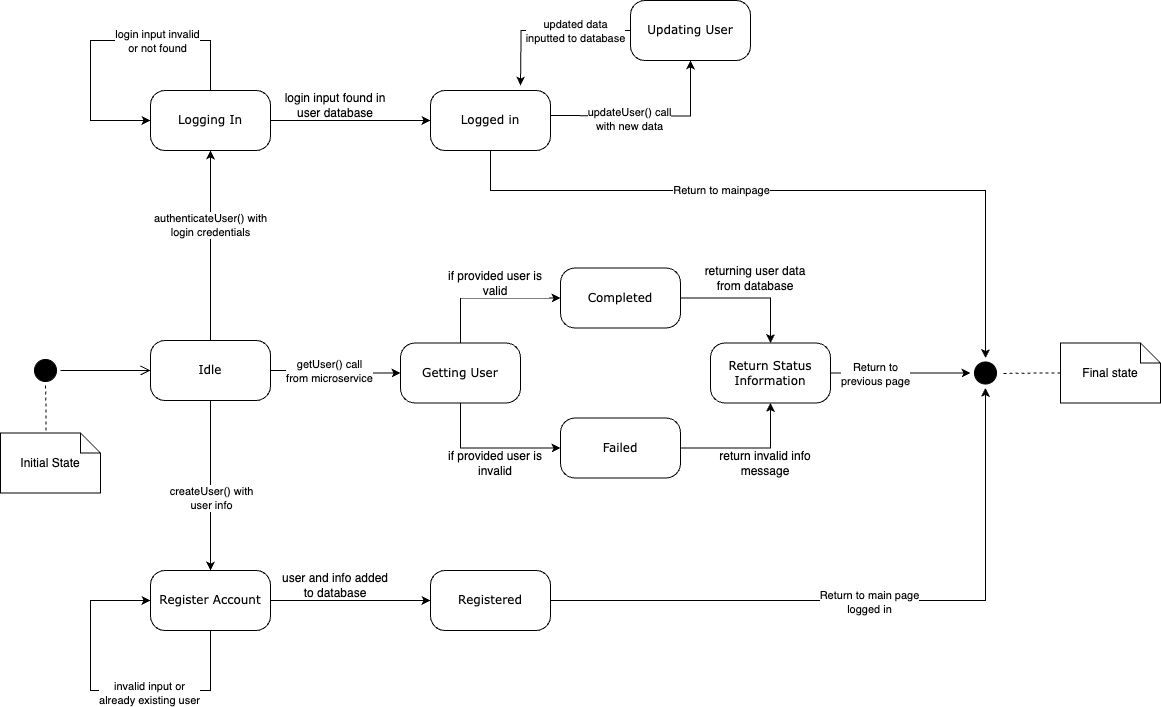

The diagram above was exported from draw.io. Its source (the exported page's mxGraphModel, read from the mxfile embedded in the PNG):
<mxGraphModel dx="1380" dy="1446" grid="1" gridSize="10" guides="1" tooltips="1" connect="1" arrows="1" fold="1" page="1" pageScale="1" pageWidth="850" pageHeight="1100" background="#ffffff" math="0" shadow="0">
  <root>
    <mxCell id="0" />
    <mxCell id="1" parent="0" />
    <mxCell id="382b91b5511bd0f7-1" value="" style="ellipse;html=1;shape=startState;fillColor=#000000;strokeColor=#000000;rounded=1;shadow=0;comic=0;labelBackgroundColor=default;fontFamily=Verdana;fontSize=12;fontColor=#000000;align=center;direction=south;" parent="1" vertex="1">
      <mxGeometry x="100" y="365" width="30" height="30" as="geometry" />
    </mxCell>
    <mxCell id="CYnR1oLNgdCgqRhuc-AB-43" style="edgeStyle=orthogonalEdgeStyle;rounded=0;orthogonalLoop=1;jettySize=auto;html=1;entryX=0.5;entryY=1;entryDx=0;entryDy=0;labelBackgroundColor=default;" parent="1" source="382b91b5511bd0f7-6" target="suF0fqJygNtOdNFqm4lb-1" edge="1">
      <mxGeometry relative="1" as="geometry" />
    </mxCell>
    <mxCell id="CYnR1oLNgdCgqRhuc-AB-44" value="authenticateUser() with&lt;br style=&quot;border-color: var(--border-color);&quot;&gt;&lt;span style=&quot;border-color: var(--border-color);&quot;&gt;login credentials&lt;/span&gt;" style="edgeLabel;html=1;align=center;verticalAlign=middle;resizable=0;points=[];labelBackgroundColor=default;" parent="CYnR1oLNgdCgqRhuc-AB-43" vertex="1" connectable="0">
      <mxGeometry x="0.2275" y="1" relative="1" as="geometry">
        <mxPoint as="offset" />
      </mxGeometry>
    </mxCell>
    <mxCell id="CYnR1oLNgdCgqRhuc-AB-58" style="edgeStyle=orthogonalEdgeStyle;rounded=0;orthogonalLoop=1;jettySize=auto;html=1;entryX=0.5;entryY=0;entryDx=0;entryDy=0;labelBackgroundColor=default;" parent="1" source="382b91b5511bd0f7-6" target="suF0fqJygNtOdNFqm4lb-2" edge="1">
      <mxGeometry relative="1" as="geometry" />
    </mxCell>
    <mxCell id="CYnR1oLNgdCgqRhuc-AB-59" value="createUser() with&lt;br&gt;user info" style="edgeLabel;html=1;align=center;verticalAlign=middle;resizable=0;points=[];labelBackgroundColor=default;" parent="CYnR1oLNgdCgqRhuc-AB-58" vertex="1" connectable="0">
      <mxGeometry x="-0.042" y="1" relative="1" as="geometry">
        <mxPoint x="-1" y="15" as="offset" />
      </mxGeometry>
    </mxCell>
    <mxCell id="CYnR1oLNgdCgqRhuc-AB-69" style="edgeStyle=orthogonalEdgeStyle;rounded=0;orthogonalLoop=1;jettySize=auto;html=1;entryX=0;entryY=0.5;entryDx=0;entryDy=0;labelBackgroundColor=default;" parent="1" source="382b91b5511bd0f7-6" target="1yd7jxlWz1D6BYrCICQQ-5" edge="1">
      <mxGeometry relative="1" as="geometry" />
    </mxCell>
    <mxCell id="CYnR1oLNgdCgqRhuc-AB-70" value="getUser() call &lt;br&gt;from microservice" style="edgeLabel;html=1;align=center;verticalAlign=middle;resizable=0;points=[];labelBackgroundColor=default;" parent="CYnR1oLNgdCgqRhuc-AB-69" vertex="1" connectable="0">
      <mxGeometry x="-0.1109" y="1" relative="1" as="geometry">
        <mxPoint y="1" as="offset" />
      </mxGeometry>
    </mxCell>
    <mxCell id="382b91b5511bd0f7-6" value="Idle" style="rounded=1;whiteSpace=wrap;html=1;arcSize=24;shadow=0;comic=0;labelBackgroundColor=default;fontFamily=Verdana;fontSize=12;align=center;" parent="1" vertex="1">
      <mxGeometry x="220" y="350" width="120" height="60" as="geometry" />
    </mxCell>
    <mxCell id="2a3bc250acf0617d-9" style="edgeStyle=orthogonalEdgeStyle;html=1;labelBackgroundColor=default;endArrow=open;endSize=8;strokeColor=#000000;fontFamily=Verdana;fontSize=12;align=left;" parent="1" source="382b91b5511bd0f7-1" target="382b91b5511bd0f7-6" edge="1">
      <mxGeometry relative="1" as="geometry" />
    </mxCell>
    <mxCell id="CYnR1oLNgdCgqRhuc-AB-8" style="edgeStyle=orthogonalEdgeStyle;rounded=0;orthogonalLoop=1;jettySize=auto;html=1;entryX=0;entryY=0.5;entryDx=0;entryDy=0;labelBackgroundColor=default;" parent="1" source="1yd7jxlWz1D6BYrCICQQ-5" target="CYnR1oLNgdCgqRhuc-AB-5" edge="1">
      <mxGeometry relative="1" as="geometry">
        <Array as="points">
          <mxPoint x="530" y="457.5" />
        </Array>
      </mxGeometry>
    </mxCell>
    <mxCell id="CYnR1oLNgdCgqRhuc-AB-12" style="edgeStyle=orthogonalEdgeStyle;rounded=0;orthogonalLoop=1;jettySize=auto;html=1;entryX=0;entryY=0.5;entryDx=0;entryDy=0;labelBackgroundColor=default;" parent="1" source="1yd7jxlWz1D6BYrCICQQ-5" target="CYnR1oLNgdCgqRhuc-AB-6" edge="1">
      <mxGeometry relative="1" as="geometry">
        <Array as="points">
          <mxPoint x="530" y="307.5" />
        </Array>
      </mxGeometry>
    </mxCell>
    <mxCell id="1yd7jxlWz1D6BYrCICQQ-5" value="Getting User" style="rounded=1;whiteSpace=wrap;html=1;arcSize=24;shadow=0;comic=0;labelBackgroundColor=default;fontFamily=Verdana;fontSize=12;align=center;" parent="1" vertex="1">
      <mxGeometry x="470" y="352.5" width="120" height="60" as="geometry" />
    </mxCell>
    <mxCell id="CYnR1oLNgdCgqRhuc-AB-22" style="edgeStyle=orthogonalEdgeStyle;rounded=0;orthogonalLoop=1;jettySize=auto;html=1;entryX=0;entryY=0.5;entryDx=0;entryDy=0;labelBackgroundColor=default;" parent="1" source="suF0fqJygNtOdNFqm4lb-1" target="CYnR1oLNgdCgqRhuc-AB-16" edge="1">
      <mxGeometry relative="1" as="geometry">
        <Array as="points">
          <mxPoint x="390" y="130" />
          <mxPoint x="390" y="130" />
        </Array>
      </mxGeometry>
    </mxCell>
    <mxCell id="suF0fqJygNtOdNFqm4lb-1" value="Logging In" style="rounded=1;whiteSpace=wrap;html=1;arcSize=24;shadow=0;comic=0;labelBackgroundColor=default;fontFamily=Verdana;fontSize=12;align=center;" parent="1" vertex="1">
      <mxGeometry x="220" y="100" width="120" height="60" as="geometry" />
    </mxCell>
    <mxCell id="suF0fqJygNtOdNFqm4lb-2" value="Register Account" style="rounded=1;whiteSpace=wrap;html=1;arcSize=24;shadow=0;comic=0;labelBackgroundColor=default;fontFamily=Verdana;fontSize=12;align=center;" parent="1" vertex="1">
      <mxGeometry x="220" y="580" width="120" height="60" as="geometry" />
    </mxCell>
    <mxCell id="suF0fqJygNtOdNFqm4lb-9" value="" style="ellipse;html=1;shape=startState;fillColor=#000000;strokeColor=#000000;rounded=1;shadow=0;comic=0;labelBackgroundColor=default;fontFamily=Verdana;fontSize=12;fontColor=#000000;align=center;direction=south;" parent="1" vertex="1">
      <mxGeometry x="1040" y="367.5" width="30" height="30" as="geometry" />
    </mxCell>
    <mxCell id="CYnR1oLNgdCgqRhuc-AB-2" value="returning user data from database" style="text;html=1;strokeColor=none;fillColor=none;align=center;verticalAlign=middle;whiteSpace=wrap;rounded=0;labelBackgroundColor=default;" parent="1" vertex="1">
      <mxGeometry x="770" y="272.5" width="110" height="30" as="geometry" />
    </mxCell>
    <mxCell id="CYnR1oLNgdCgqRhuc-AB-11" style="edgeStyle=orthogonalEdgeStyle;rounded=0;orthogonalLoop=1;jettySize=auto;html=1;entryX=0.5;entryY=1;entryDx=0;entryDy=0;labelBackgroundColor=default;" parent="1" source="CYnR1oLNgdCgqRhuc-AB-5" target="CYnR1oLNgdCgqRhuc-AB-9" edge="1">
      <mxGeometry relative="1" as="geometry" />
    </mxCell>
    <mxCell id="CYnR1oLNgdCgqRhuc-AB-5" value="Failed" style="rounded=1;whiteSpace=wrap;html=1;arcSize=24;shadow=0;comic=0;labelBackgroundColor=default;fontFamily=Verdana;fontSize=12;align=center;" parent="1" vertex="1">
      <mxGeometry x="630" y="427.5" width="120" height="60" as="geometry" />
    </mxCell>
    <mxCell id="CYnR1oLNgdCgqRhuc-AB-10" style="edgeStyle=orthogonalEdgeStyle;rounded=0;orthogonalLoop=1;jettySize=auto;html=1;entryX=0.5;entryY=0;entryDx=0;entryDy=0;labelBackgroundColor=default;" parent="1" source="CYnR1oLNgdCgqRhuc-AB-6" target="CYnR1oLNgdCgqRhuc-AB-9" edge="1">
      <mxGeometry relative="1" as="geometry" />
    </mxCell>
    <mxCell id="CYnR1oLNgdCgqRhuc-AB-6" value="Completed" style="rounded=1;whiteSpace=wrap;html=1;arcSize=24;shadow=0;comic=0;labelBackgroundColor=default;fontFamily=Verdana;fontSize=12;align=center;" parent="1" vertex="1">
      <mxGeometry x="630" y="277.5" width="120" height="60" as="geometry" />
    </mxCell>
    <mxCell id="CYnR1oLNgdCgqRhuc-AB-71" style="edgeStyle=orthogonalEdgeStyle;rounded=0;orthogonalLoop=1;jettySize=auto;html=1;labelBackgroundColor=default;" parent="1" source="CYnR1oLNgdCgqRhuc-AB-9" edge="1">
      <mxGeometry relative="1" as="geometry">
        <mxPoint x="1040" y="382.5" as="targetPoint" />
      </mxGeometry>
    </mxCell>
    <mxCell id="aTsdMFYAVgKohe3B6qNJ-7" value="Return to &lt;br&gt;previous page" style="edgeLabel;html=1;align=center;verticalAlign=middle;resizable=0;points=[];labelBackgroundColor=default;" parent="CYnR1oLNgdCgqRhuc-AB-71" vertex="1" connectable="0">
      <mxGeometry x="-0.3594" y="1" relative="1" as="geometry">
        <mxPoint y="1" as="offset" />
      </mxGeometry>
    </mxCell>
    <mxCell id="CYnR1oLNgdCgqRhuc-AB-9" value="Return Status Information" style="rounded=1;whiteSpace=wrap;html=1;arcSize=24;shadow=0;comic=0;labelBackgroundColor=default;fontFamily=Verdana;fontSize=12;align=center;" parent="1" vertex="1">
      <mxGeometry x="780" y="352.5" width="120" height="60" as="geometry" />
    </mxCell>
    <mxCell id="CYnR1oLNgdCgqRhuc-AB-13" value="if provided user is invalid" style="text;html=1;strokeColor=none;fillColor=none;align=center;verticalAlign=middle;whiteSpace=wrap;rounded=0;labelBackgroundColor=default;" parent="1" vertex="1">
      <mxGeometry x="510" y="457.5" width="110" height="30" as="geometry" />
    </mxCell>
    <mxCell id="CYnR1oLNgdCgqRhuc-AB-14" value="return invalid info message" style="text;html=1;strokeColor=none;fillColor=none;align=center;verticalAlign=middle;whiteSpace=wrap;rounded=0;labelBackgroundColor=default;" parent="1" vertex="1">
      <mxGeometry x="780" y="457.5" width="110" height="30" as="geometry" />
    </mxCell>
    <mxCell id="CYnR1oLNgdCgqRhuc-AB-15" value="if provided user is valid" style="text;html=1;strokeColor=none;fillColor=none;align=center;verticalAlign=middle;whiteSpace=wrap;rounded=0;labelBackgroundColor=default;" parent="1" vertex="1">
      <mxGeometry x="510" y="277.5" width="110" height="30" as="geometry" />
    </mxCell>
    <mxCell id="CYnR1oLNgdCgqRhuc-AB-73" style="edgeStyle=orthogonalEdgeStyle;rounded=0;orthogonalLoop=1;jettySize=auto;html=1;entryX=0;entryY=0.5;entryDx=0;entryDy=0;labelBackgroundColor=default;" parent="1" source="CYnR1oLNgdCgqRhuc-AB-16" target="suF0fqJygNtOdNFqm4lb-9" edge="1">
      <mxGeometry relative="1" as="geometry">
        <Array as="points">
          <mxPoint x="560" y="200" />
          <mxPoint x="1055" y="200" />
        </Array>
      </mxGeometry>
    </mxCell>
    <mxCell id="aTsdMFYAVgKohe3B6qNJ-6" value="Return to mainpage" style="edgeLabel;html=1;align=center;verticalAlign=middle;resizable=0;points=[];labelBackgroundColor=default;" parent="CYnR1oLNgdCgqRhuc-AB-73" vertex="1" connectable="0">
      <mxGeometry x="-0.2285" y="1" relative="1" as="geometry">
        <mxPoint as="offset" />
      </mxGeometry>
    </mxCell>
    <mxCell id="CYnR1oLNgdCgqRhuc-AB-16" value="Logged in" style="rounded=1;whiteSpace=wrap;html=1;arcSize=24;shadow=0;comic=0;labelBackgroundColor=default;fontFamily=Verdana;fontSize=12;align=center;" parent="1" vertex="1">
      <mxGeometry x="500" y="100" width="120" height="60" as="geometry" />
    </mxCell>
    <mxCell id="CYnR1oLNgdCgqRhuc-AB-28" value="login input found in user database" style="text;html=1;strokeColor=none;fillColor=none;align=center;verticalAlign=middle;whiteSpace=wrap;rounded=0;labelBackgroundColor=default;" parent="1" vertex="1">
      <mxGeometry x="350" y="100" width="110" height="30" as="geometry" />
    </mxCell>
    <mxCell id="CYnR1oLNgdCgqRhuc-AB-46" style="edgeStyle=orthogonalEdgeStyle;rounded=0;orthogonalLoop=1;jettySize=auto;html=1;entryX=0;entryY=0.5;entryDx=0;entryDy=0;labelBackgroundColor=default;" parent="1" source="suF0fqJygNtOdNFqm4lb-1" target="suF0fqJygNtOdNFqm4lb-1" edge="1">
      <mxGeometry relative="1" as="geometry">
        <Array as="points">
          <mxPoint x="280" y="50" />
          <mxPoint x="160" y="50" />
          <mxPoint x="160" y="130" />
        </Array>
      </mxGeometry>
    </mxCell>
    <mxCell id="CYnR1oLNgdCgqRhuc-AB-47" value="login input invalid&lt;br style=&quot;border-color: var(--border-color);&quot;&gt;&amp;nbsp;or not found&amp;nbsp;" style="edgeLabel;html=1;align=center;verticalAlign=middle;resizable=0;points=[];labelBackgroundColor=default;" parent="CYnR1oLNgdCgqRhuc-AB-46" vertex="1" connectable="0">
      <mxGeometry x="-0.3266" relative="1" as="geometry">
        <mxPoint as="offset" />
      </mxGeometry>
    </mxCell>
    <mxCell id="CYnR1oLNgdCgqRhuc-AB-48" style="edgeStyle=orthogonalEdgeStyle;rounded=0;orthogonalLoop=1;jettySize=auto;html=1;entryX=0;entryY=0.5;entryDx=0;entryDy=0;labelBackgroundColor=default;" parent="1" target="CYnR1oLNgdCgqRhuc-AB-51" edge="1">
      <mxGeometry relative="1" as="geometry">
        <Array as="points">
          <mxPoint x="390" y="610" />
          <mxPoint x="390" y="610" />
        </Array>
        <mxPoint x="340" y="610.0033333333333" as="sourcePoint" />
      </mxGeometry>
    </mxCell>
    <mxCell id="CYnR1oLNgdCgqRhuc-AB-72" style="edgeStyle=orthogonalEdgeStyle;rounded=0;orthogonalLoop=1;jettySize=auto;html=1;entryX=1;entryY=0.5;entryDx=0;entryDy=0;labelBackgroundColor=default;" parent="1" source="CYnR1oLNgdCgqRhuc-AB-51" target="suF0fqJygNtOdNFqm4lb-9" edge="1">
      <mxGeometry relative="1" as="geometry" />
    </mxCell>
    <mxCell id="aTsdMFYAVgKohe3B6qNJ-8" value="Return to main page&lt;br&gt;logged in" style="edgeLabel;html=1;align=center;verticalAlign=middle;resizable=0;points=[];labelBackgroundColor=default;" parent="CYnR1oLNgdCgqRhuc-AB-72" vertex="1" connectable="0">
      <mxGeometry x="-0.0208" y="-1" relative="1" as="geometry">
        <mxPoint as="offset" />
      </mxGeometry>
    </mxCell>
    <mxCell id="CYnR1oLNgdCgqRhuc-AB-51" value="Registered" style="rounded=1;whiteSpace=wrap;html=1;arcSize=24;shadow=0;comic=0;labelBackgroundColor=default;fontFamily=Verdana;fontSize=12;align=center;" parent="1" vertex="1">
      <mxGeometry x="500" y="580" width="120" height="60" as="geometry" />
    </mxCell>
    <mxCell id="CYnR1oLNgdCgqRhuc-AB-52" value="user and info added to database" style="text;html=1;strokeColor=none;fillColor=none;align=center;verticalAlign=middle;whiteSpace=wrap;rounded=0;labelBackgroundColor=default;" parent="1" vertex="1">
      <mxGeometry x="350" y="580" width="110" height="30" as="geometry" />
    </mxCell>
    <mxCell id="CYnR1oLNgdCgqRhuc-AB-56" style="edgeStyle=orthogonalEdgeStyle;rounded=0;orthogonalLoop=1;jettySize=auto;html=1;entryX=0;entryY=0.5;entryDx=0;entryDy=0;labelBackgroundColor=default;" parent="1" source="suF0fqJygNtOdNFqm4lb-2" target="suF0fqJygNtOdNFqm4lb-2" edge="1">
      <mxGeometry relative="1" as="geometry">
        <Array as="points">
          <mxPoint x="280" y="700" />
          <mxPoint x="160" y="700" />
          <mxPoint x="160" y="610" />
        </Array>
      </mxGeometry>
    </mxCell>
    <mxCell id="CYnR1oLNgdCgqRhuc-AB-57" value="invalid input or &lt;br&gt;already existing user" style="edgeLabel;html=1;align=center;verticalAlign=middle;resizable=0;points=[];labelBackgroundColor=default;" parent="CYnR1oLNgdCgqRhuc-AB-56" vertex="1" connectable="0">
      <mxGeometry x="-0.2664" y="2" relative="1" as="geometry">
        <mxPoint as="offset" />
      </mxGeometry>
    </mxCell>
    <mxCell id="CYnR1oLNgdCgqRhuc-AB-64" style="edgeStyle=orthogonalEdgeStyle;rounded=0;orthogonalLoop=1;jettySize=auto;html=1;entryX=0.5;entryY=1;entryDx=0;entryDy=0;labelBackgroundColor=default;" parent="1" target="CYnR1oLNgdCgqRhuc-AB-68" edge="1">
      <mxGeometry relative="1" as="geometry">
        <mxPoint x="620" y="125" as="sourcePoint" />
      </mxGeometry>
    </mxCell>
    <mxCell id="CYnR1oLNgdCgqRhuc-AB-65" value="updateUser() call &lt;br&gt;with new data" style="edgeLabel;html=1;align=center;verticalAlign=middle;resizable=0;points=[];labelBackgroundColor=default;" parent="CYnR1oLNgdCgqRhuc-AB-64" vertex="1" connectable="0">
      <mxGeometry x="-0.2103" y="-3" relative="1" as="geometry">
        <mxPoint as="offset" />
      </mxGeometry>
    </mxCell>
    <mxCell id="CYnR1oLNgdCgqRhuc-AB-66" style="edgeStyle=orthogonalEdgeStyle;rounded=0;orthogonalLoop=1;jettySize=auto;html=1;entryX=0.75;entryY=0;entryDx=0;entryDy=0;labelBackgroundColor=default;" parent="1" source="CYnR1oLNgdCgqRhuc-AB-68" edge="1">
      <mxGeometry relative="1" as="geometry">
        <mxPoint x="590" y="95" as="targetPoint" />
      </mxGeometry>
    </mxCell>
    <mxCell id="CYnR1oLNgdCgqRhuc-AB-67" value="updated data &lt;br&gt;inputted to database" style="edgeLabel;html=1;align=center;verticalAlign=middle;resizable=0;points=[];labelBackgroundColor=default;" parent="CYnR1oLNgdCgqRhuc-AB-66" vertex="1" connectable="0">
      <mxGeometry x="-0.3091" relative="1" as="geometry">
        <mxPoint as="offset" />
      </mxGeometry>
    </mxCell>
    <mxCell id="CYnR1oLNgdCgqRhuc-AB-68" value="Updating User" style="rounded=1;whiteSpace=wrap;html=1;arcSize=24;shadow=0;comic=0;labelBackgroundColor=default;fontFamily=Verdana;fontSize=12;align=center;" parent="1" vertex="1">
      <mxGeometry x="700" y="10" width="120" height="60" as="geometry" />
    </mxCell>
    <mxCell id="aTsdMFYAVgKohe3B6qNJ-1" style="edgeStyle=orthogonalEdgeStyle;rounded=0;orthogonalLoop=1;jettySize=auto;html=1;entryX=0.454;entryY=0.002;entryDx=0;entryDy=0;endArrow=none;endFill=0;dashed=1;exitX=1;exitY=0.5;exitDx=0;exitDy=0;entryPerimeter=0;labelBackgroundColor=default;" parent="1" target="aTsdMFYAVgKohe3B6qNJ-2" edge="1">
      <mxGeometry relative="1" as="geometry">
        <mxPoint x="50" y="397.98" as="targetPoint" />
        <mxPoint x="115" y="395" as="sourcePoint" />
      </mxGeometry>
    </mxCell>
    <mxCell id="aTsdMFYAVgKohe3B6qNJ-2" value="Initial State" style="shape=note;size=20;whiteSpace=wrap;html=1;labelBackgroundColor=default;" parent="1" vertex="1">
      <mxGeometry x="70" y="442.5" width="100" height="60" as="geometry" />
    </mxCell>
    <mxCell id="aTsdMFYAVgKohe3B6qNJ-3" style="edgeStyle=orthogonalEdgeStyle;rounded=0;orthogonalLoop=1;jettySize=auto;html=1;entryX=0.5;entryY=0;entryDx=0;entryDy=0;endArrow=none;endFill=0;dashed=1;labelBackgroundColor=default;" parent="1" source="aTsdMFYAVgKohe3B6qNJ-4" edge="1">
      <mxGeometry relative="1" as="geometry">
        <mxPoint x="1070" y="383" as="targetPoint" />
      </mxGeometry>
    </mxCell>
    <mxCell id="aTsdMFYAVgKohe3B6qNJ-4" value="Final state" style="shape=note;size=20;whiteSpace=wrap;html=1;labelBackgroundColor=default;" parent="1" vertex="1">
      <mxGeometry x="1130" y="352.5" width="100" height="60" as="geometry" />
    </mxCell>
  </root>
</mxGraphModel>